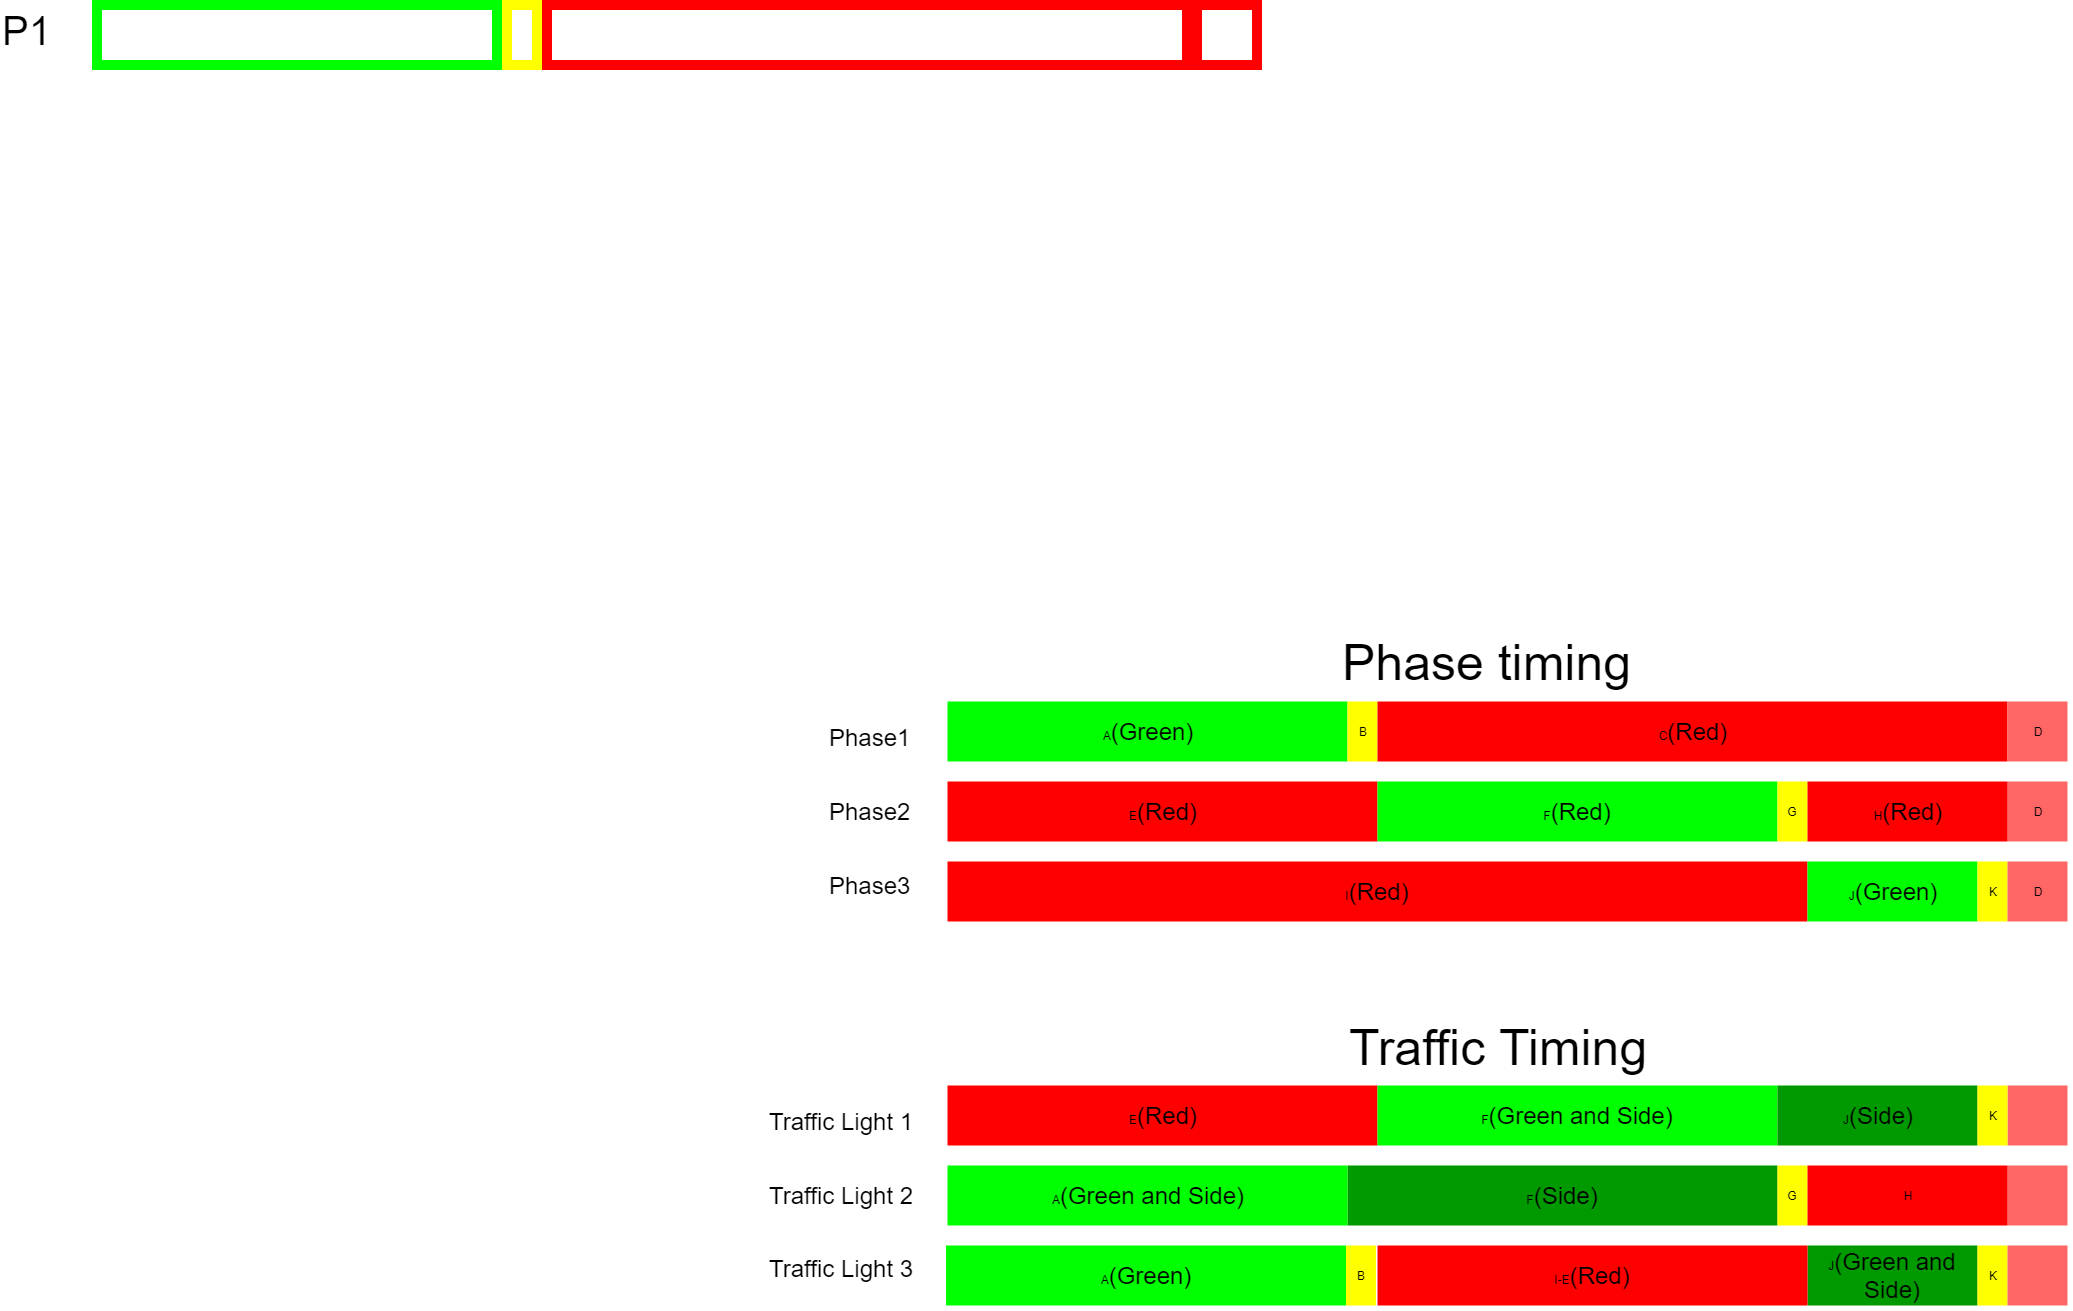

The diagram above was exported from draw.io. Its source (the exported page's mxGraphModel, read from the mxfile embedded in the PNG):
<mxGraphModel dx="6097" dy="4107" grid="1" gridSize="10" guides="1" tooltips="1" connect="1" arrows="1" fold="1" page="1" pageScale="1" pageWidth="850" pageHeight="1100" math="0" shadow="0">
  <root>
    <mxCell id="0" />
    <mxCell id="1" parent="0" />
    <mxCell id="G0FarbOGDAQVH8VWwanJ-4" value="A&lt;font style=&quot;font-size: 24px&quot;&gt;(Green)&lt;/font&gt;" style="rounded=0;whiteSpace=wrap;html=1;shadow=0;strokeColor=none;fillColor=#00FF00;strokeWidth=10;" parent="1" vertex="1">
      <mxGeometry x="-2550" y="-1504" width="400" height="60" as="geometry" />
    </mxCell>
    <mxCell id="G0FarbOGDAQVH8VWwanJ-5" value="B" style="rounded=0;whiteSpace=wrap;html=1;shadow=0;strokeColor=none;fillColor=#FFFF00;strokeWidth=10;" parent="1" vertex="1">
      <mxGeometry x="-2150" y="-1504" width="30" height="60" as="geometry" />
    </mxCell>
    <mxCell id="G0FarbOGDAQVH8VWwanJ-6" value="C&lt;font style=&quot;font-size: 24px&quot;&gt;(Red)&lt;/font&gt;" style="rounded=0;whiteSpace=wrap;html=1;shadow=0;strokeColor=none;fillColor=#FF0000;strokeWidth=10;" parent="1" vertex="1">
      <mxGeometry x="-2120" y="-1504" width="630" height="60" as="geometry" />
    </mxCell>
    <mxCell id="G0FarbOGDAQVH8VWwanJ-8" value="D" style="rounded=0;whiteSpace=wrap;html=1;shadow=0;strokeColor=none;fillColor=#FF6666;strokeWidth=10;direction=south;" parent="1" vertex="1">
      <mxGeometry x="-1490" y="-1504" width="60" height="60" as="geometry" />
    </mxCell>
    <mxCell id="G0FarbOGDAQVH8VWwanJ-11" value="E&lt;font style=&quot;font-size: 24px&quot;&gt;(Red)&lt;/font&gt;" style="rounded=0;whiteSpace=wrap;html=1;shadow=0;strokeColor=none;fillColor=#FF0000;strokeWidth=10;" parent="1" vertex="1">
      <mxGeometry x="-2550" y="-1424" width="430" height="60" as="geometry" />
    </mxCell>
    <mxCell id="G0FarbOGDAQVH8VWwanJ-12" value="F&lt;font style=&quot;font-size: 24px&quot;&gt;(Red)&lt;/font&gt;" style="rounded=0;whiteSpace=wrap;html=1;shadow=0;strokeColor=none;fillColor=#00FF00;strokeWidth=10;" parent="1" vertex="1">
      <mxGeometry x="-2120" y="-1424" width="400" height="60" as="geometry" />
    </mxCell>
    <mxCell id="G0FarbOGDAQVH8VWwanJ-13" value="G" style="rounded=0;whiteSpace=wrap;html=1;shadow=0;strokeColor=none;fillColor=#FFFF00;strokeWidth=10;" parent="1" vertex="1">
      <mxGeometry x="-1720" y="-1424" width="30" height="60" as="geometry" />
    </mxCell>
    <mxCell id="G0FarbOGDAQVH8VWwanJ-14" value="D" style="rounded=0;whiteSpace=wrap;html=1;shadow=0;strokeColor=none;fillColor=#FF6666;strokeWidth=10;" parent="1" vertex="1">
      <mxGeometry x="-1490" y="-1424" width="60" height="60" as="geometry" />
    </mxCell>
    <mxCell id="G0FarbOGDAQVH8VWwanJ-16" value="I&lt;font style=&quot;font-size: 24px&quot;&gt;(Red)&lt;/font&gt;" style="rounded=0;whiteSpace=wrap;html=1;shadow=0;strokeColor=none;fillColor=#FF0000;strokeWidth=10;" parent="1" vertex="1">
      <mxGeometry x="-2550" y="-1344" width="860" height="60" as="geometry" />
    </mxCell>
    <mxCell id="G0FarbOGDAQVH8VWwanJ-17" value="J&lt;font style=&quot;font-size: 24px&quot;&gt;(Green)&lt;/font&gt;" style="rounded=0;whiteSpace=wrap;html=1;shadow=0;strokeColor=none;fillColor=#00FF00;strokeWidth=10;" parent="1" vertex="1">
      <mxGeometry x="-1690" y="-1344" width="170" height="60" as="geometry" />
    </mxCell>
    <mxCell id="G0FarbOGDAQVH8VWwanJ-19" value="K" style="rounded=0;whiteSpace=wrap;html=1;shadow=0;strokeColor=none;fillColor=#FFFF00;strokeWidth=10;" parent="1" vertex="1">
      <mxGeometry x="-1520" y="-1344" width="30" height="60" as="geometry" />
    </mxCell>
    <mxCell id="G0FarbOGDAQVH8VWwanJ-20" value="D" style="rounded=0;whiteSpace=wrap;html=1;shadow=0;strokeColor=none;fillColor=#FF6666;strokeWidth=10;" parent="1" vertex="1">
      <mxGeometry x="-1490" y="-1344" width="60" height="60" as="geometry" />
    </mxCell>
    <mxCell id="AsPxZZA3I7jjCgH2tbaV-1" value="&lt;font style=&quot;font-size: 50px&quot;&gt;Phase timing&lt;/font&gt;" style="text;html=1;resizable=0;points=[];autosize=1;align=left;verticalAlign=top;spacingTop=-4;" parent="1" vertex="1">
      <mxGeometry x="-2157" y="-1575" width="300" height="30" as="geometry" />
    </mxCell>
    <mxCell id="crBLaOhHeke4Jd5zosR6-1" value="" style="rounded=0;whiteSpace=wrap;html=1;shadow=0;strokeColor=#00FF00;fillColor=#ffffff;strokeWidth=10;" parent="1" vertex="1">
      <mxGeometry x="-3400.5" y="-2200.5" width="400" height="60" as="geometry" />
    </mxCell>
    <mxCell id="crBLaOhHeke4Jd5zosR6-2" value="" style="rounded=0;whiteSpace=wrap;html=1;shadow=0;strokeColor=#FFFF00;fillColor=#ffffff;strokeWidth=10;" parent="1" vertex="1">
      <mxGeometry x="-2990.5" y="-2200.5" width="30" height="60" as="geometry" />
    </mxCell>
    <mxCell id="crBLaOhHeke4Jd5zosR6-3" value="" style="rounded=0;whiteSpace=wrap;html=1;shadow=0;strokeColor=#FF0000;fillColor=#ffffff;strokeWidth=10;" parent="1" vertex="1">
      <mxGeometry x="-2950.5" y="-2200.5" width="640" height="60" as="geometry" />
    </mxCell>
    <mxCell id="crBLaOhHeke4Jd5zosR6-4" value="" style="rounded=0;whiteSpace=wrap;html=1;shadow=0;strokeColor=#FF0000;fillColor=#ffffff;strokeWidth=10;" parent="1" vertex="1">
      <mxGeometry x="-2300.5" y="-2200.5" width="60" height="60" as="geometry" />
    </mxCell>
    <mxCell id="crBLaOhHeke4Jd5zosR6-5" value="&lt;font style=&quot;font-size: 40px&quot;&gt;P1&lt;/font&gt;" style="text;html=1;resizable=0;points=[];autosize=1;align=left;verticalAlign=top;spacingTop=-4;" parent="1" vertex="1">
      <mxGeometry x="-3497" y="-2200.5" width="60" height="30" as="geometry" />
    </mxCell>
    <mxCell id="crBLaOhHeke4Jd5zosR6-30" value="&lt;font style=&quot;font-size: 50px&quot;&gt;Traffic Timing&lt;/font&gt;" style="text;html=1;resizable=0;points=[];autosize=1;align=left;verticalAlign=top;spacingTop=-4;" parent="1" vertex="1">
      <mxGeometry x="-2150" y="-1190" width="310" height="30" as="geometry" />
    </mxCell>
    <mxCell id="crBLaOhHeke4Jd5zosR6-36" value="H&lt;font style=&quot;font-size: 24px&quot;&gt;(Red)&lt;/font&gt;" style="rounded=0;whiteSpace=wrap;html=1;shadow=0;strokeColor=none;fillColor=#FF0000;strokeWidth=10;" parent="1" vertex="1">
      <mxGeometry x="-1690" y="-1424" width="200" height="60" as="geometry" />
    </mxCell>
    <mxCell id="crBLaOhHeke4Jd5zosR6-41" value="" style="rounded=0;whiteSpace=wrap;html=1;shadow=0;strokeColor=none;fillColor=#FF6666;strokeWidth=10;direction=south;" parent="1" vertex="1">
      <mxGeometry x="-1490" y="-1120" width="60" height="60" as="geometry" />
    </mxCell>
    <mxCell id="crBLaOhHeke4Jd5zosR6-43" value="F&lt;font style=&quot;font-size: 24px&quot;&gt;(Side)&lt;/font&gt;" style="rounded=0;whiteSpace=wrap;html=1;shadow=0;strokeColor=none;fillColor=#009900;strokeWidth=10;" parent="1" vertex="1">
      <mxGeometry x="-2150" y="-1040" width="430" height="60" as="geometry" />
    </mxCell>
    <mxCell id="crBLaOhHeke4Jd5zosR6-44" value="G" style="rounded=0;whiteSpace=wrap;html=1;shadow=0;strokeColor=none;fillColor=#FFFF00;strokeWidth=10;" parent="1" vertex="1">
      <mxGeometry x="-1720" y="-1040" width="30" height="60" as="geometry" />
    </mxCell>
    <mxCell id="crBLaOhHeke4Jd5zosR6-45" value="" style="rounded=0;whiteSpace=wrap;html=1;shadow=0;strokeColor=none;fillColor=#FF6666;strokeWidth=10;" parent="1" vertex="1">
      <mxGeometry x="-1490" y="-1040" width="60" height="60" as="geometry" />
    </mxCell>
    <mxCell id="crBLaOhHeke4Jd5zosR6-47" value="J&lt;font style=&quot;font-size: 24px&quot;&gt;(Green and Side)&lt;/font&gt;" style="rounded=0;whiteSpace=wrap;html=1;shadow=0;strokeColor=none;fillColor=#009900;strokeWidth=10;" parent="1" vertex="1">
      <mxGeometry x="-1690" y="-960" width="170" height="60" as="geometry" />
    </mxCell>
    <mxCell id="crBLaOhHeke4Jd5zosR6-48" value="K" style="rounded=0;whiteSpace=wrap;html=1;shadow=0;strokeColor=none;fillColor=#FFFF00;strokeWidth=10;" parent="1" vertex="1">
      <mxGeometry x="-1520" y="-960" width="30" height="60" as="geometry" />
    </mxCell>
    <mxCell id="crBLaOhHeke4Jd5zosR6-49" value="" style="rounded=0;whiteSpace=wrap;html=1;shadow=0;strokeColor=none;fillColor=#FF6666;strokeWidth=10;" parent="1" vertex="1">
      <mxGeometry x="-1490" y="-960" width="60" height="60" as="geometry" />
    </mxCell>
    <mxCell id="crBLaOhHeke4Jd5zosR6-50" value="H" style="rounded=0;whiteSpace=wrap;html=1;shadow=0;strokeColor=none;fillColor=#FF0000;strokeWidth=10;" parent="1" vertex="1">
      <mxGeometry x="-1690" y="-1040" width="200" height="60" as="geometry" />
    </mxCell>
    <mxCell id="crBLaOhHeke4Jd5zosR6-51" value="E&lt;font style=&quot;font-size: 24px&quot;&gt;(Red)&lt;/font&gt;" style="rounded=0;whiteSpace=wrap;html=1;shadow=0;strokeColor=none;fillColor=#FF0000;strokeWidth=10;" parent="1" vertex="1">
      <mxGeometry x="-2550" y="-1120" width="430" height="60" as="geometry" />
    </mxCell>
    <mxCell id="crBLaOhHeke4Jd5zosR6-52" value="F&lt;font style=&quot;font-size: 24px&quot;&gt;(Green and Side)&lt;/font&gt;" style="rounded=0;whiteSpace=wrap;html=1;shadow=0;strokeColor=none;fillColor=#00FF00;strokeWidth=10;" parent="1" vertex="1">
      <mxGeometry x="-2120" y="-1120" width="400" height="60" as="geometry" />
    </mxCell>
    <mxCell id="crBLaOhHeke4Jd5zosR6-55" value="J&lt;font style=&quot;font-size: 24px&quot;&gt;(Side)&lt;/font&gt;" style="rounded=0;whiteSpace=wrap;html=1;shadow=0;strokeColor=none;fillColor=#009900;strokeWidth=10;" parent="1" vertex="1">
      <mxGeometry x="-1720" y="-1120" width="200" height="60" as="geometry" />
    </mxCell>
    <mxCell id="crBLaOhHeke4Jd5zosR6-56" value="K" style="rounded=0;whiteSpace=wrap;html=1;shadow=0;strokeColor=none;fillColor=#FFFF00;strokeWidth=10;" parent="1" vertex="1">
      <mxGeometry x="-1520" y="-1120" width="30" height="60" as="geometry" />
    </mxCell>
    <mxCell id="crBLaOhHeke4Jd5zosR6-57" value="A&lt;font style=&quot;font-size: 24px&quot;&gt;(Green and Side)&lt;/font&gt;" style="rounded=0;whiteSpace=wrap;html=1;shadow=0;strokeColor=none;fillColor=#00FF00;strokeWidth=10;" parent="1" vertex="1">
      <mxGeometry x="-2550" y="-1040" width="400" height="60" as="geometry" />
    </mxCell>
    <mxCell id="crBLaOhHeke4Jd5zosR6-59" value="A&lt;font style=&quot;font-size: 24px&quot;&gt;(Green)&lt;/font&gt;" style="rounded=0;whiteSpace=wrap;html=1;shadow=0;strokeColor=none;fillColor=#00FF00;strokeWidth=10;" parent="1" vertex="1">
      <mxGeometry x="-2551.5" y="-960" width="400" height="60" as="geometry" />
    </mxCell>
    <mxCell id="crBLaOhHeke4Jd5zosR6-60" value="B" style="rounded=0;whiteSpace=wrap;html=1;shadow=0;strokeColor=none;fillColor=#FFFF00;strokeWidth=10;" parent="1" vertex="1">
      <mxGeometry x="-2151.5" y="-960" width="30" height="60" as="geometry" />
    </mxCell>
    <mxCell id="crBLaOhHeke4Jd5zosR6-61" value="I-E&lt;font style=&quot;font-size: 24px&quot;&gt;(Red)&lt;/font&gt;" style="rounded=0;whiteSpace=wrap;html=1;shadow=0;strokeColor=none;fillColor=#FF0000;strokeWidth=10;" parent="1" vertex="1">
      <mxGeometry x="-2120" y="-960" width="430" height="60" as="geometry" />
    </mxCell>
    <mxCell id="0ytjt7fzZ-CctubvwjeG-1" value="&lt;font style=&quot;font-size: 24px&quot;&gt;Phase1&lt;/font&gt;" style="text;html=1;resizable=0;points=[];autosize=1;align=left;verticalAlign=top;spacingTop=-4;" vertex="1" parent="1">
      <mxGeometry x="-2670" y="-1484" width="100" height="20" as="geometry" />
    </mxCell>
    <mxCell id="0ytjt7fzZ-CctubvwjeG-2" value="&lt;font style=&quot;font-size: 24px&quot;&gt;Phase2&lt;/font&gt;" style="text;html=1;resizable=0;points=[];autosize=1;align=left;verticalAlign=top;spacingTop=-4;" vertex="1" parent="1">
      <mxGeometry x="-2670" y="-1410" width="100" height="20" as="geometry" />
    </mxCell>
    <mxCell id="0ytjt7fzZ-CctubvwjeG-3" value="&lt;font style=&quot;font-size: 24px&quot;&gt;Phase3&lt;/font&gt;" style="text;html=1;resizable=0;points=[];autosize=1;align=left;verticalAlign=top;spacingTop=-4;" vertex="1" parent="1">
      <mxGeometry x="-2670" y="-1336" width="100" height="20" as="geometry" />
    </mxCell>
    <mxCell id="0ytjt7fzZ-CctubvwjeG-4" value="&lt;font style=&quot;font-size: 24px&quot;&gt;Traffic Light 1&lt;/font&gt;" style="text;html=1;resizable=0;points=[];autosize=1;align=left;verticalAlign=top;spacingTop=-4;" vertex="1" parent="1">
      <mxGeometry x="-2730" y="-1100.5" width="160" height="20" as="geometry" />
    </mxCell>
    <mxCell id="0ytjt7fzZ-CctubvwjeG-5" value="&lt;font style=&quot;font-size: 24px&quot;&gt;Traffic Light&amp;nbsp;2&lt;/font&gt;" style="text;html=1;resizable=0;points=[];autosize=1;align=left;verticalAlign=top;spacingTop=-4;" vertex="1" parent="1">
      <mxGeometry x="-2730" y="-1026.5" width="160" height="20" as="geometry" />
    </mxCell>
    <mxCell id="0ytjt7fzZ-CctubvwjeG-6" value="&lt;font style=&quot;font-size: 24px&quot;&gt;Traffic Light&amp;nbsp;3&lt;/font&gt;" style="text;html=1;resizable=0;points=[];autosize=1;align=left;verticalAlign=top;spacingTop=-4;" vertex="1" parent="1">
      <mxGeometry x="-2730" y="-952.5" width="160" height="20" as="geometry" />
    </mxCell>
  </root>
</mxGraphModel>